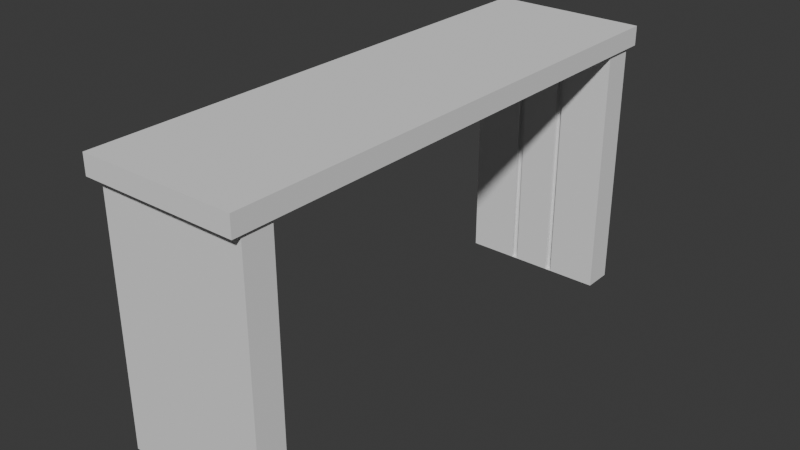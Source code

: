 # Source: bartable.blend  (saved by Blender 4.3.32; exported with 4.5.12 LTS)
import bpy
from mathutils import Matrix  # noqa: F401  (used for matrix-valued properties, if any)

bpy.ops.wm.read_factory_settings(use_empty=True)
scene = bpy.context.scene
scene.name = 'Scene'

# ---- collections
col_collection = bpy.data.collections.new('Collection'); scene.collection.children.link(col_collection)

# ---- world
world_world = bpy.data.worlds.new('World'); scene.world = world_world
world_world.use_nodes = True; world_world.node_tree.nodes.clear()
_N = world_world.node_tree.nodes; _L = world_world.node_tree.links
n0 = _N.new('ShaderNodeOutputWorld'); n0.name = 'World Output'; n0.location = (300, 300)
n1 = _N.new('ShaderNodeBackground'); n1.name = 'Background'; n1.location = (10, 300)
n1.inputs[0].default_value = (0.05088, 0.05088, 0.05088, 1.0)
_L.new(n1.outputs[0], n0.inputs[0])
n0.is_active_output = True
world_world.color = (0.05088, 0.05088, 0.05088)
world_world.sun_shadow_jitter_overblur = 0.0

# ---- meshes
me_cube_001 = bpy.data.meshes.new('Cube.001')
me_cube_001.from_pydata([(-1.0, -1.0, -1.0), (-1.0, -1.0, 1.0), (-1.0, 1.0, -1.0), (-1.0, 1.0, 1.0), (1.0, -1.0, -1.0), (1.0, -1.0, 1.0), (1.0, 1.0, -1.0), (1.0, 1.0, 1.0), (-1.0, 0.8827, -1.0), (-1.0, -0.8827, -1.0), (-1.0, -0.8827, 1.0), (-1.0, 0.8827, 1.0), (1.0, -0.8827, -1.0), (1.0, 0.8827, -1.0), (1.0, 0.8827, 1.0), (1.0, -0.8827, 1.0), (-1.0, -0.8827, -26.98), (-1.0, -1.0, -26.98), (1.0, 1.0, -26.98), (-1.0, 1.0, -26.98), (1.0, 0.8827, -26.98), (1.0, -1.0, -26.98), (-1.0, 0.8827, -26.98), (1.0, -0.8827, -26.98), (-1.043, -0.9209, -1.0), (-1.043, -1.043, -1.0), (-1.043, -1.043, 1.0), (-1.043, 0.9209, 1.0), (-1.043, 1.043, 1.0), (-1.043, 1.043, -1.0), (1.043, 1.043, -1.0), (1.043, 1.043, 1.0), (1.043, 0.9209, -1.0), (1.043, -0.9209, 1.0), (1.043, -1.043, 1.0), (1.043, -1.043, -1.0), (-1.043, 0.9209, -1.0), (-1.043, -0.9209, 1.0), (1.043, -0.9209, -1.0), (1.043, 0.9209, 1.0), (0.3333, 1.0, -1.0), (-0.3333, 1.0, -1.0), (-0.3333, 1.0, 1.0), (0.3333, 1.0, 1.0), (-0.3333, -1.0, -1.0), (0.3333, -1.0, -1.0), (0.3333, -1.0, 1.0), (-0.3333, -1.0, 1.0), (-0.3333, 0.8827, 1.0), (0.3333, 0.8827, 1.0), (-0.3333, -0.8827, 1.0), (0.3333, -0.8827, 1.0), (0.3333, 0.8827, -1.0), (-0.3333, 0.8827, -1.0), (0.3333, -0.8827, -1.0), (-0.3333, -0.8827, -1.0), (0.3333, 1.0, -26.98), (-0.3333, 1.0, -26.98), (-0.3333, -1.0, -26.98), (0.3333, -1.0, -26.98), (0.3333, 0.8827, -26.98), (-0.3333, 0.8827, -26.98), (0.3333, -0.8827, -26.98), (-0.3333, -0.8827, -26.98), (0.3477, 1.043, -1.0), (-0.3477, 1.043, -1.0), (-0.3477, 1.043, 1.0), (0.3477, 1.043, 1.0), (-0.3477, -1.043, -1.0), (0.3477, -1.043, -1.0), (0.3477, -1.043, 1.0), (-0.3477, -1.043, 1.0), (0.2469, 1.0, -1.0), (-0.2469, 1.0, -1.0), (-0.2469, 1.0, 1.0), (0.2469, 1.0, 1.0), (-0.2469, -1.0, -1.0), (0.2469, -1.0, -1.0), (0.2469, -1.0, 1.0), (-0.2469, -1.0, 1.0), (-0.2469, 0.8827, 1.0), (0.2469, 0.8827, 1.0), (-0.2469, -0.8827, 1.0), (0.2469, -0.8827, 1.0), (0.2469, 0.8827, -1.0), (-0.2469, 0.8827, -1.0), (0.2469, -0.8827, -1.0), (-0.2469, -0.8827, -1.0), (0.2469, 1.0, -26.98), (-0.2469, 1.0, -26.98), (-0.2469, -1.0, -26.98), (0.2469, -1.0, -26.98), (0.2469, 0.8827, -26.98), (-0.2469, 0.8827, -26.98), (0.2469, -0.8827, -26.98), (-0.2469, -0.8827, -26.98), (0.2576, 1.043, -1.0), (-0.2576, 1.043, -1.0), (-0.2576, 1.043, 1.0), (0.2576, 1.043, 1.0), (-0.2576, -1.043, -1.0), (0.2576, -1.043, -1.0), (0.2576, -1.043, 1.0), (-0.2576, -1.043, 1.0), (-0.252, 0.9007, -0.7349), (-0.3401, 0.9007, -0.7349), (-0.252, -0.9007, -0.7349), (-0.3401, -0.9007, -0.7349), (-0.252, 0.9007, -27.25), (-0.3401, 0.9007, -27.25), (-0.252, -0.9007, -27.25), (-0.3401, -0.9007, -27.25), (0.3401, -0.9007, -0.7349), (0.3401, -0.9007, -27.25), (0.3401, 0.9007, -0.7349), (0.3401, 0.9007, -27.25), (0.252, 0.9007, -0.7349), (0.252, -0.9007, -0.7349), (0.252, 0.9007, -27.25), (0.252, -0.9007, -27.25)], [], [(12, 13, 32, 38), (11, 3, 28, 27), (4, 12, 38, 35), (15, 5, 34, 33), (0, 9, 16, 17), (50, 10, 1, 47), (42, 3, 11, 48), (48, 11, 10, 50), (53, 8, 22, 61), (52, 13, 12, 54), (10, 11, 27, 37), (9, 0, 25, 24), (13, 6, 30, 32), (1, 10, 37, 26), (62, 23, 21, 59), (56, 18, 20, 60), (6, 13, 20, 18), (12, 4, 21, 23), (54, 12, 23, 62), (8, 2, 19, 22), (44, 0, 17, 58), (40, 6, 18, 56), (36, 27, 28, 29), (64, 67, 31, 30), (38, 33, 34, 35), (68, 71, 26, 25), (30, 31, 39, 32), (32, 39, 33, 38), (25, 26, 37, 24), (24, 37, 27, 36), (45, 4, 35, 69), (7, 14, 39, 31), (47, 1, 26, 71), (41, 2, 29, 65), (14, 15, 33, 39), (2, 8, 36, 29), (43, 7, 31, 67), (8, 9, 24, 36), (3, 42, 66, 28), (75, 43, 67, 99), (6, 40, 64, 30), (73, 41, 65, 97), (5, 46, 70, 34), (79, 47, 71, 103), (0, 44, 68, 25), (77, 45, 69, 101), (35, 34, 70, 69), (100, 103, 71, 68), (29, 28, 66, 65), (96, 99, 67, 64), (2, 41, 57, 19), (72, 40, 56, 88), (4, 45, 59, 21), (76, 44, 58, 90), (9, 55, 63, 16), (84, 92, 118, 116), (19, 57, 61, 22), (88, 56, 60, 92), (16, 63, 58, 17), (94, 62, 59, 91), (8, 53, 55, 9), (53, 61, 109, 105), (13, 52, 60, 20), (62, 94, 119, 113), (14, 49, 51, 15), (80, 48, 50, 82), (7, 43, 49, 14), (74, 42, 48, 80), (15, 51, 46, 5), (82, 50, 47, 79), (51, 83, 78, 46), (83, 82, 79, 78), (43, 75, 81, 49), (75, 74, 80, 81), (49, 81, 83, 51), (81, 80, 82, 83), (54, 62, 113, 112), (84, 85, 93, 92), (60, 52, 114, 115), (85, 84, 86, 87), (63, 95, 90, 58), (95, 94, 91, 90), (57, 89, 93, 61), (89, 88, 92, 93), (63, 55, 107, 111), (87, 86, 94, 95), (45, 77, 91, 59), (77, 76, 90, 91), (41, 73, 89, 57), (73, 72, 88, 89), (65, 66, 98, 97), (97, 98, 99, 96), (69, 70, 102, 101), (101, 102, 103, 100), (44, 76, 100, 68), (76, 77, 101, 100), (46, 78, 102, 70), (78, 79, 103, 102), (40, 72, 96, 64), (72, 73, 97, 96), (42, 74, 98, 66), (74, 75, 99, 98), (117, 112, 113, 119), (116, 114, 112, 117), (104, 105, 109, 108), (114, 116, 118, 115), (105, 104, 106, 107), (107, 106, 110, 111), (61, 93, 108, 109), (87, 95, 110, 106), (93, 85, 104, 108), (94, 86, 117, 119), (85, 87, 106, 104), (95, 63, 111, 110), (86, 84, 116, 117), (55, 53, 105, 107), (92, 60, 115, 118), (52, 54, 112, 114)])
_uv = me_cube_001.uv_layers.new(name='UVMap')
_uv.uv.foreach_set('vector', [0.375, 0.6667, 0.375, 0.5833, 0.375, 0.5833, 0.375, 0.6667, 0.875, 0.5833, 0.875, 0.5, 0.875, 0.5, 0.875, 0.5833, 0.375, 0.75, 0.375, 0.6667, 0.375, 0.6667, 0.375, 0.75, 0.625, 0.6667, 0.625, 0.75, 0.625, 0.75, 0.625, 0.6667, 0.375, 0.0, 0.375, 0.08333, 0.375, 0.08333, 0.375, 0.0, 0.7917, 0.6667, 0.875, 0.6667, 0.875, 0.75, 0.7917, 0.75, 0.7917, 0.5, 0.875, 0.5, 0.875, 0.5833, 0.7917, 0.5833, 0.7917, 0.5833, 0.875, 0.5833, 0.875, 0.6667, 0.7917, 0.6667, 0.2083, 0.5833, 0.125, 0.5833, 0.125, 0.5833, 0.2083, 0.5833, 0.2917, 0.5833, 0.375, 0.5833, 0.375, 0.6667, 0.2917, 0.6667, 0.875, 0.6667, 0.875, 0.5833, 0.875, 0.5833, 0.875, 0.6667, 0.375, 0.08333, 0.375, 0.0, 0.375, 0.0, 0.375, 0.08333, 0.375, 0.5833, 0.375, 0.5, 0.375, 0.5, 0.375, 0.5833, 0.875, 0.75, 0.875, 0.6667, 0.875, 0.6667, 0.875, 0.75, 0.2917, 0.6667, 0.375, 0.6667, 0.375, 0.75, 0.2917, 0.75, 0.2917, 0.5, 0.375, 0.5, 0.375, 0.5833, 0.2917, 0.5833, 0.375, 0.5, 0.375, 0.5833, 0.375, 0.5833, 0.375, 0.5, 0.375, 0.6667, 0.375, 0.75, 0.375, 0.75, 0.375, 0.6667, 0.2917, 0.6667, 0.375, 0.6667, 0.375, 0.6667, 0.2917, 0.6667, 0.375, 0.1667, 0.375, 0.25, 0.375, 0.25, 0.375, 0.1667, 0.375, 0.9167, 0.375, 1.0, 0.375, 1.0, 0.375, 0.9167, 0.375, 0.4167, 0.375, 0.5, 0.375, 0.5, 0.375, 0.4167, 0.375, 0.1667, 0.625, 0.1667, 0.625, 0.25, 0.375, 0.25, 0.375, 0.4167, 0.625, 0.4167, 0.625, 0.5, 0.375, 0.5, 0.375, 0.6667, 0.625, 0.6667, 0.625, 0.75, 0.375, 0.75, 0.375, 0.9167, 0.625, 0.9167, 0.625, 1.0, 0.375, 1.0, 0.375, 0.5, 0.625, 0.5, 0.625, 0.5833, 0.375, 0.5833, 0.375, 0.5833, 0.625, 0.5833, 0.625, 0.6667, 0.375, 0.6667, 0.375, 0.0, 0.625, 0.0, 0.625, 0.08333, 0.375, 0.08333, 0.375, 0.08333, 0.625, 0.08333, 0.625, 0.1667, 0.375, 0.1667, 0.375, 0.8333, 0.375, 0.75, 0.375, 0.75, 0.375, 0.8333, 0.625, 0.5, 0.625, 0.5833, 0.625, 0.5833, 0.625, 0.5, 0.7917, 0.75, 0.875, 0.75, 0.875, 0.75, 0.7917, 0.75, 0.375, 0.3333, 0.375, 0.25, 0.375, 0.25, 0.375, 0.3333, 0.625, 0.5833, 0.625, 0.6667, 0.625, 0.6667, 0.625, 0.5833, 0.375, 0.25, 0.375, 0.1667, 0.375, 0.1667, 0.375, 0.25, 0.7083, 0.5, 0.625, 0.5, 0.625, 0.5, 0.7083, 0.5, 0.125, 0.5833, 0.125, 0.6667, 0.125, 0.6667, 0.125, 0.5833, 0.875, 0.5, 0.7917, 0.5, 0.7917, 0.5, 0.875, 0.5, 0.7361, 0.5, 0.7083, 0.5, 0.7083, 0.5, 0.7361, 0.5, 0.375, 0.5, 0.375, 0.4167, 0.375, 0.4167, 0.375, 0.5, 0.375, 0.3611, 0.375, 0.3333, 0.375, 0.3333, 0.375, 0.3611, 0.625, 0.75, 0.7083, 0.75, 0.7083, 0.75, 0.625, 0.75, 0.7639, 0.75, 0.7917, 0.75, 0.7917, 0.75, 0.7639, 0.75, 0.375, 1.0, 0.375, 0.9167, 0.375, 0.9167, 0.375, 1.0, 0.375, 0.8611, 0.375, 0.8333, 0.375, 0.8333, 0.375, 0.8611, 0.375, 0.75, 0.625, 0.75, 0.625, 0.8333, 0.375, 0.8333, 0.375, 0.8889, 0.625, 0.8889, 0.625, 0.9167, 0.375, 0.9167, 0.375, 0.25, 0.625, 0.25, 0.625, 0.3333, 0.375, 0.3333, 0.375, 0.3889, 0.625, 0.3889, 0.625, 0.4167, 0.375, 0.4167, 0.375, 0.25, 0.375, 0.3333, 0.375, 0.3333, 0.375, 0.25, 0.375, 0.3889, 0.375, 0.4167, 0.375, 0.4167, 0.375, 0.3889, 0.375, 0.75, 0.375, 0.8333, 0.375, 0.8333, 0.375, 0.75, 0.375, 0.8889, 0.375, 0.9167, 0.375, 0.9167, 0.375, 0.8889, 0.125, 0.6667, 0.2083, 0.6667, 0.2083, 0.6667, 0.125, 0.6667, 0.2639, 0.5833, 0.2639, 0.5833, 0.2639, 0.5833, 0.2639, 0.5833, 0.125, 0.5, 0.2083, 0.5, 0.2083, 0.5833, 0.125, 0.5833, 0.2639, 0.5, 0.2917, 0.5, 0.2917, 0.5833, 0.2639, 0.5833, 0.125, 0.6667, 0.2083, 0.6667, 0.2083, 0.75, 0.125, 0.75, 0.2639, 0.6667, 0.2917, 0.6667, 0.2917, 0.75, 0.2639, 0.75, 0.125, 0.5833, 0.2083, 0.5833, 0.2083, 0.6667, 0.125, 0.6667, 0.2083, 0.5833, 0.2083, 0.5833, 0.2083, 0.5833, 0.2083, 0.5833, 0.375, 0.5833, 0.2917, 0.5833, 0.2917, 0.5833, 0.375, 0.5833, 0.2917, 0.6667, 0.2639, 0.6667, 0.2639, 0.6667, 0.2917, 0.6667, 0.625, 0.5833, 0.7083, 0.5833, 0.7083, 0.6667, 0.625, 0.6667, 0.7639, 0.5833, 0.7917, 0.5833, 0.7917, 0.6667, 0.7639, 0.6667, 0.625, 0.5, 0.7083, 0.5, 0.7083, 0.5833, 0.625, 0.5833, 0.7639, 0.5, 0.7917, 0.5, 0.7917, 0.5833, 0.7639, 0.5833, 0.625, 0.6667, 0.7083, 0.6667, 0.7083, 0.75, 0.625, 0.75, 0.7639, 0.6667, 0.7917, 0.6667, 0.7917, 0.75, 0.7639, 0.75, 0.7083, 0.6667, 0.7361, 0.6667, 0.7361, 0.75, 0.7083, 0.75, 0.7361, 0.6667, 0.7639, 0.6667, 0.7639, 0.75, 0.7361, 0.75, 0.7083, 0.5, 0.7361, 0.5, 0.7361, 0.5833, 0.7083, 0.5833, 0.7361, 0.5, 0.7639, 0.5, 0.7639, 0.5833, 0.7361, 0.5833, 0.7083, 0.5833, 0.7361, 0.5833, 0.7361, 0.6667, 0.7083, 0.6667, 0.7361, 0.5833, 0.7639, 0.5833, 0.7639, 0.6667, 0.7361, 0.6667, 0.2917, 0.6667, 0.2917, 0.6667, 0.2917, 0.6667, 0.2917, 0.6667, 0.2639, 0.5833, 0.2361, 0.5833, 0.2361, 0.5833, 0.2639, 0.5833, 0.2917, 0.5833, 0.2917, 0.5833, 0.2917, 0.5833, 0.2917, 0.5833, 0.2361, 0.5833, 0.2639, 0.5833, 0.2639, 0.6667, 0.2361, 0.6667, 0.2083, 0.6667, 0.2361, 0.6667, 0.2361, 0.75, 0.2083, 0.75, 0.2361, 0.6667, 0.2639, 0.6667, 0.2639, 0.75, 0.2361, 0.75, 0.2083, 0.5, 0.2361, 0.5, 0.2361, 0.5833, 0.2083, 0.5833, 0.2361, 0.5, 0.2639, 0.5, 0.2639, 0.5833, 0.2361, 0.5833, 0.2083, 0.6667, 0.2083, 0.6667, 0.2083, 0.6667, 0.2083, 0.6667, 0.2361, 0.6667, 0.2639, 0.6667, 0.2639, 0.6667, 0.2361, 0.6667, 0.375, 0.8333, 0.375, 0.8611, 0.375, 0.8611, 0.375, 0.8333, 0.375, 0.8611, 0.375, 0.8889, 0.375, 0.8889, 0.375, 0.8611, 0.375, 0.3333, 0.375, 0.3611, 0.375, 0.3611, 0.375, 0.3333, 0.375, 0.3611, 0.375, 0.3889, 0.375, 0.3889, 0.375, 0.3611, 0.375, 0.3333, 0.625, 0.3333, 0.625, 0.3611, 0.375, 0.3611, 0.375, 0.3611, 0.625, 0.3611, 0.625, 0.3889, 0.375, 0.3889, 0.375, 0.8333, 0.625, 0.8333, 0.625, 0.8611, 0.375, 0.8611, 0.375, 0.8611, 0.625, 0.8611, 0.625, 0.8889, 0.375, 0.8889, 0.375, 0.9167, 0.375, 0.8889, 0.375, 0.8889, 0.375, 0.9167, 0.375, 0.8889, 0.375, 0.8611, 0.375, 0.8611, 0.375, 0.8889, 0.7083, 0.75, 0.7361, 0.75, 0.7361, 0.75, 0.7083, 0.75, 0.7361, 0.75, 0.7639, 0.75, 0.7639, 0.75, 0.7361, 0.75, 0.375, 0.4167, 0.375, 0.3889, 0.375, 0.3889, 0.375, 0.4167, 0.375, 0.3889, 0.375, 0.3611, 0.375, 0.3611, 0.375, 0.3889, 0.7917, 0.5, 0.7639, 0.5, 0.7639, 0.5, 0.7917, 0.5, 0.7639, 0.5, 0.7361, 0.5, 0.7361, 0.5, 0.7639, 0.5, 0.2639, 0.6667, 0.2917, 0.6667, 0.2917, 0.6667, 0.2639, 0.6667, 0.2639, 0.5833, 0.2917, 0.5833, 0.2917, 0.6667, 0.2639, 0.6667, 0.2361, 0.5833, 0.2083, 0.5833, 0.2083, 0.5833, 0.2361, 0.5833, 0.2917, 0.5833, 0.2639, 0.5833, 0.2639, 0.5833, 0.2917, 0.5833, 0.2083, 0.5833, 0.2361, 0.5833, 0.2361, 0.6667, 0.2083, 0.6667, 0.2083, 0.6667, 0.2361, 0.6667, 0.2361, 0.6667, 0.2083, 0.6667, 0.2083, 0.5833, 0.2361, 0.5833, 0.2361, 0.5833, 0.2083, 0.5833, 0.2361, 0.6667, 0.2361, 0.6667, 0.2361, 0.6667, 0.2361, 0.6667, 0.2361, 0.5833, 0.2361, 0.5833, 0.2361, 0.5833, 0.2361, 0.5833, 0.2639, 0.6667, 0.2639, 0.6667, 0.2639, 0.6667, 0.2639, 0.6667, 0.2361, 0.5833, 0.2361, 0.6667, 0.2361, 0.6667, 0.2361, 0.5833, 0.2361, 0.6667, 0.2083, 0.6667, 0.2083, 0.6667, 0.2361, 0.6667, 0.2639, 0.6667, 0.2639, 0.5833, 0.2639, 0.5833, 0.2639, 0.6667, 0.2083, 0.6667, 0.2083, 0.5833, 0.2083, 0.5833, 0.2083, 0.6667, 0.2639, 0.5833, 0.2917, 0.5833, 0.2917, 0.5833, 0.2639, 0.5833, 0.2917, 0.5833, 0.2917, 0.6667, 0.2917, 0.6667, 0.2917, 0.5833])
me_cube_001.update()

# ---- objects
ob_cube = bpy.data.objects.new('Cube', me_cube_001)

# ---- transforms, parenting, visibility, modifiers, constraints
ob_cube.location = (0.0, 0.0, 0.0)
ob_cube.scale = (1.0, 3.394, 0.1308)

# ---- collection membership
col_collection.objects.link(ob_cube)

# ---- scene / render settings (as saved in the file)
scene.frame_start = 1; scene.frame_end = 250; scene.frame_set(1)
scene.render.engine = 'BLENDER_EEVEE_NEXT'
bpy.context.view_layer.update()

# ---- added for rendering (the .blend has no active camera and no usable light): camera, sun
cam_auto = bpy.data.cameras.new('AutoCamera')
cam_auto.lens = 50.0
cam_auto.sensor_width = 36.0
cam_auto.clip_end = 1000.0
ob_auto_camera = bpy.data.objects.new('AutoCamera', cam_auto)
scene.collection.objects.link(ob_auto_camera)
ob_auto_camera.location = (7.63771, -9.16525, 4.39398)
ob_auto_camera.rotation_euler = (1.09748, -7.21219e-08, 0.694738)
scene.camera = ob_auto_camera
light_auto_sun = bpy.data.lights.new('AutoSun', 'SUN')
light_auto_sun.energy = 3.0
light_auto_sun.angle = 0.0523599
ob_auto_sun = bpy.data.objects.new('AutoSun', light_auto_sun)
scene.collection.objects.link(ob_auto_sun)
ob_auto_sun.rotation_euler = (0.872665, 0.174533, 0.523599)
bpy.context.view_layer.update()
